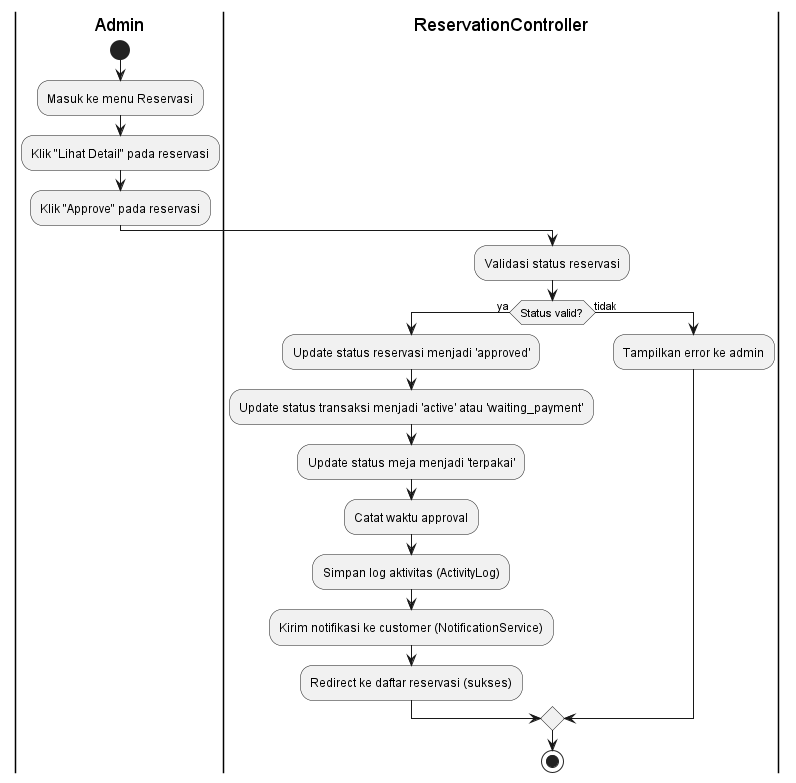

The diagram above was rendered by PlantUML. Its source (embedded in the PNG):
@startuml Activity Diagram - Approve Reservation by Admin

|Admin|
start
:Masuk ke menu Reservasi;
:Klik "Lihat Detail" pada reservasi;
:Klik "Approve" pada reservasi;

|ReservationController|
:Validasi status reservasi;
if (Status valid?) then (ya)
    :Update status reservasi menjadi 'approved';
    :Update status transaksi menjadi 'active' atau 'waiting_payment';
    :Update status meja menjadi 'terpakai';
    :Catat waktu approval;
    :Simpan log aktivitas (ActivityLog);
    :Kirim notifikasi ke customer (NotificationService);
    :Redirect ke daftar reservasi (sukses);
else (tidak)
    :Tampilkan error ke admin;
endif

stop

@enduml